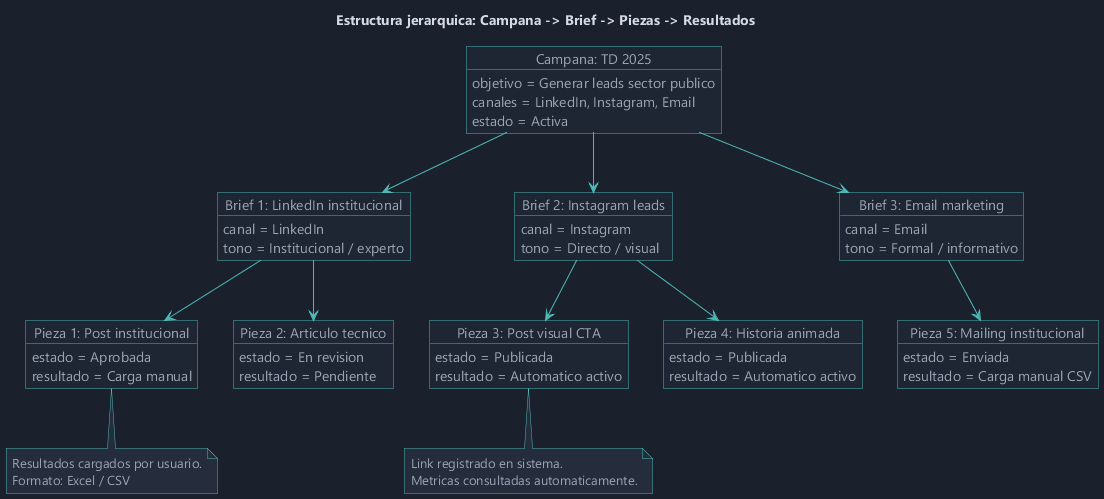

The diagram above was rendered by PlantUML. Its source (embedded in the PNG):
@startuml agente-creativo-estructura-campana-brief-piezas
skinparam backgroundColor #1a202c
skinparam defaultFontColor #d4dae6
skinparam defaultFontName "Segoe UI"
skinparam objectBackgroundColor #1e2533
skinparam objectBorderColor #4db8b5
skinparam objectFontColor #e8f4f3
skinparam objectAttributeFontColor #9ba5b4
skinparam ArrowColor #4db8b5
skinparam noteBackgroundColor #252d3d
skinparam noteBorderColor #4db8b5
skinparam noteFontColor #9ba5b4

title Estructura jerarquica: Campana -> Brief -> Piezas -> Resultados

object "Campana: TD 2025" as C {
  objetivo = Generar leads sector publico
  canales = LinkedIn, Instagram, Email
  estado = Activa
}

object "Brief 1: LinkedIn institucional" as B1 {
  canal = LinkedIn
  tono = Institucional / experto
}

object "Brief 2: Instagram leads" as B2 {
  canal = Instagram
  tono = Directo / visual
}

object "Brief 3: Email marketing" as B3 {
  canal = Email
  tono = Formal / informativo
}

object "Pieza 1: Post institucional" as P1 {
  estado = Aprobada
  resultado = Carga manual
}

object "Pieza 2: Articulo tecnico" as P2 {
  estado = En revision
  resultado = Pendiente
}

object "Pieza 3: Post visual CTA" as P3 {
  estado = Publicada
  resultado = Automatico activo
}

object "Pieza 4: Historia animada" as P4 {
  estado = Publicada
  resultado = Automatico activo
}

object "Pieza 5: Mailing institucional" as P5 {
  estado = Enviada
  resultado = Carga manual CSV
}

C --> B1
C --> B2
C --> B3

B1 --> P1
B1 --> P2

B2 --> P3
B2 --> P4

B3 --> P5

note bottom of P3
  Link registrado en sistema.
  Metricas consultadas automaticamente.
end note

note bottom of P1
  Resultados cargados por usuario.
  Formato: Excel / CSV
end note

@enduml